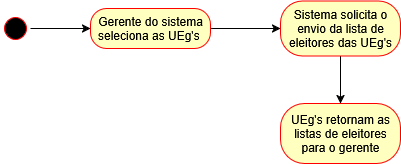

The diagram above was exported from draw.io. Its source (the exported page's mxGraphModel, read from the mxfile embedded in the PNG):
<mxGraphModel dx="872" dy="439" grid="1" gridSize="10" guides="1" tooltips="1" connect="1" arrows="1" fold="1" page="1" pageScale="1" pageWidth="827" pageHeight="1169" math="0" shadow="0">
  <root>
    <mxCell id="0" />
    <mxCell id="1" parent="0" />
    <mxCell id="POlbOL656rhdT42h7knA-5" style="edgeStyle=orthogonalEdgeStyle;rounded=0;orthogonalLoop=1;jettySize=auto;html=1;entryX=0;entryY=0.5;entryDx=0;entryDy=0;" edge="1" parent="1" source="POlbOL656rhdT42h7knA-1" target="POlbOL656rhdT42h7knA-3">
      <mxGeometry relative="1" as="geometry" />
    </mxCell>
    <mxCell id="POlbOL656rhdT42h7knA-1" value="" style="ellipse;html=1;shape=startState;fillColor=#000000;strokeColor=#ff0000;" vertex="1" parent="1">
      <mxGeometry x="90" y="20" width="30" height="30" as="geometry" />
    </mxCell>
    <mxCell id="POlbOL656rhdT42h7knA-12" style="edgeStyle=orthogonalEdgeStyle;rounded=0;orthogonalLoop=1;jettySize=auto;html=1;entryX=0;entryY=0.5;entryDx=0;entryDy=0;" edge="1" parent="1" source="POlbOL656rhdT42h7knA-3" target="POlbOL656rhdT42h7knA-10">
      <mxGeometry relative="1" as="geometry" />
    </mxCell>
    <mxCell id="POlbOL656rhdT42h7knA-3" value="Gerente do sistema seleciona as UEg's&amp;nbsp;" style="rounded=1;whiteSpace=wrap;html=1;arcSize=40;fontColor=#000000;fillColor=#ffffc0;strokeColor=#ff0000;" vertex="1" parent="1">
      <mxGeometry x="180" y="15" width="120" height="40" as="geometry" />
    </mxCell>
    <mxCell id="POlbOL656rhdT42h7knA-14" style="edgeStyle=orthogonalEdgeStyle;rounded=0;orthogonalLoop=1;jettySize=auto;html=1;" edge="1" parent="1" source="POlbOL656rhdT42h7knA-10" target="POlbOL656rhdT42h7knA-13">
      <mxGeometry relative="1" as="geometry" />
    </mxCell>
    <mxCell id="POlbOL656rhdT42h7knA-10" value="Sistema solicita o envio da lista de eleitores das UEg's" style="rounded=1;whiteSpace=wrap;html=1;arcSize=40;fontColor=#000000;fillColor=#ffffc0;strokeColor=#ff0000;" vertex="1" parent="1">
      <mxGeometry x="370" y="7.5" width="120" height="55" as="geometry" />
    </mxCell>
    <mxCell id="POlbOL656rhdT42h7knA-13" value="UEg's retornam as listas de eleitores para o gerente" style="rounded=1;whiteSpace=wrap;html=1;arcSize=40;fontColor=#000000;fillColor=#ffffc0;strokeColor=#ff0000;" vertex="1" parent="1">
      <mxGeometry x="370" y="110" width="120" height="60" as="geometry" />
    </mxCell>
  </root>
</mxGraphModel>